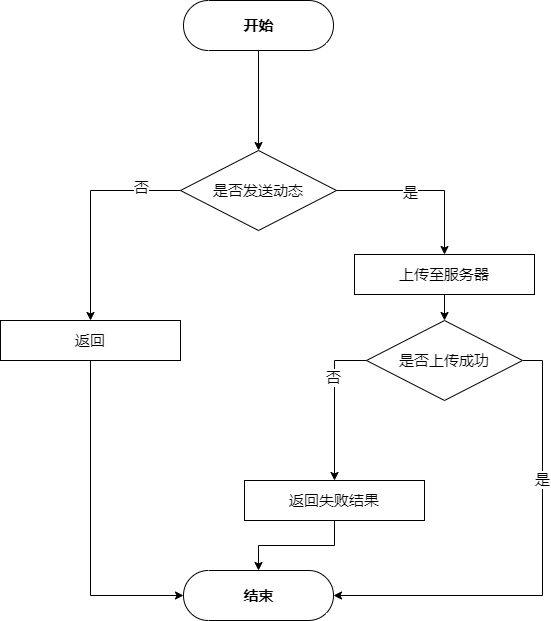

The diagram above was exported from draw.io. Its source (the exported page's mxGraphModel, read from the mxfile embedded in the PNG):
<mxGraphModel dx="1422" dy="822" grid="1" gridSize="10" guides="1" tooltips="1" connect="1" arrows="1" fold="1" page="1" pageScale="1" pageWidth="1169" pageHeight="827" math="0" shadow="0">
  <root>
    <mxCell id="QQZJHWdD50POcnjQC31J-0" />
    <mxCell id="QQZJHWdD50POcnjQC31J-1" parent="QQZJHWdD50POcnjQC31J-0" />
    <mxCell id="t7ViP1DTAUwB6r99na5T-0" style="edgeStyle=orthogonalEdgeStyle;rounded=0;orthogonalLoop=1;jettySize=auto;html=1;entryX=0.5;entryY=0;entryDx=0;entryDy=0;fontSize=15;" edge="1" parent="QQZJHWdD50POcnjQC31J-1" source="t7ViP1DTAUwB6r99na5T-1" target="t7ViP1DTAUwB6r99na5T-9">
      <mxGeometry relative="1" as="geometry">
        <mxPoint x="414" y="220" as="targetPoint" />
      </mxGeometry>
    </mxCell>
    <mxCell id="t7ViP1DTAUwB6r99na5T-1" value="开始" style="html=1;dashed=0;whitespace=wrap;shape=mxgraph.dfd.start;fontSize=15;fontStyle=1" vertex="1" parent="QQZJHWdD50POcnjQC31J-1">
      <mxGeometry x="339" y="120" width="150" height="50" as="geometry" />
    </mxCell>
    <mxCell id="t7ViP1DTAUwB6r99na5T-2" value="结束" style="html=1;dashed=0;whitespace=wrap;shape=mxgraph.dfd.start;fontSize=15;fontStyle=1" vertex="1" parent="QQZJHWdD50POcnjQC31J-1">
      <mxGeometry x="339" y="690" width="150" height="50" as="geometry" />
    </mxCell>
    <mxCell id="t7ViP1DTAUwB6r99na5T-5" style="edgeStyle=orthogonalEdgeStyle;rounded=0;orthogonalLoop=1;jettySize=auto;html=1;fontSize=15;exitX=0;exitY=0.5;exitDx=0;exitDy=0;" edge="1" parent="QQZJHWdD50POcnjQC31J-1" source="t7ViP1DTAUwB6r99na5T-9" target="t7ViP1DTAUwB6r99na5T-13">
      <mxGeometry relative="1" as="geometry" />
    </mxCell>
    <mxCell id="t7ViP1DTAUwB6r99na5T-6" value="否" style="edgeLabel;html=1;align=center;verticalAlign=middle;resizable=0;points=[];fontSize=15;" vertex="1" connectable="0" parent="t7ViP1DTAUwB6r99na5T-5">
      <mxGeometry x="-0.6375" y="-4" relative="1" as="geometry">
        <mxPoint as="offset" />
      </mxGeometry>
    </mxCell>
    <mxCell id="t7ViP1DTAUwB6r99na5T-7" style="edgeStyle=orthogonalEdgeStyle;rounded=0;orthogonalLoop=1;jettySize=auto;html=1;fontSize=15;" edge="1" parent="QQZJHWdD50POcnjQC31J-1" source="t7ViP1DTAUwB6r99na5T-9" target="t7ViP1DTAUwB6r99na5T-11">
      <mxGeometry relative="1" as="geometry" />
    </mxCell>
    <mxCell id="t7ViP1DTAUwB6r99na5T-8" value="是" style="edgeLabel;html=1;align=center;verticalAlign=middle;resizable=0;points=[];fontSize=15;" vertex="1" connectable="0" parent="t7ViP1DTAUwB6r99na5T-7">
      <mxGeometry x="-0.1512" y="-1" relative="1" as="geometry">
        <mxPoint as="offset" />
      </mxGeometry>
    </mxCell>
    <mxCell id="t7ViP1DTAUwB6r99na5T-9" value="是否发送动态" style="rhombus;whiteSpace=wrap;html=1;fontSize=15;" vertex="1" parent="QQZJHWdD50POcnjQC31J-1">
      <mxGeometry x="336" y="270" width="156" height="80" as="geometry" />
    </mxCell>
    <mxCell id="t7ViP1DTAUwB6r99na5T-19" style="edgeStyle=orthogonalEdgeStyle;rounded=0;orthogonalLoop=1;jettySize=auto;html=1;fontSize=15;" edge="1" parent="QQZJHWdD50POcnjQC31J-1" source="t7ViP1DTAUwB6r99na5T-11" target="t7ViP1DTAUwB6r99na5T-16">
      <mxGeometry relative="1" as="geometry" />
    </mxCell>
    <mxCell id="t7ViP1DTAUwB6r99na5T-11" value="上传至服务器" style="rounded=0;whiteSpace=wrap;html=1;fontSize=15;" vertex="1" parent="QQZJHWdD50POcnjQC31J-1">
      <mxGeometry x="510" y="374" width="180" height="40" as="geometry" />
    </mxCell>
    <mxCell id="t7ViP1DTAUwB6r99na5T-27" style="edgeStyle=orthogonalEdgeStyle;rounded=0;orthogonalLoop=1;jettySize=auto;html=1;entryX=0;entryY=0.5;entryDx=0;entryDy=0;entryPerimeter=0;fontSize=15;exitX=0.5;exitY=1;exitDx=0;exitDy=0;" edge="1" parent="QQZJHWdD50POcnjQC31J-1" source="t7ViP1DTAUwB6r99na5T-13" target="t7ViP1DTAUwB6r99na5T-2">
      <mxGeometry relative="1" as="geometry" />
    </mxCell>
    <mxCell id="t7ViP1DTAUwB6r99na5T-13" value="返回" style="rounded=0;whiteSpace=wrap;html=1;fontSize=15;" vertex="1" parent="QQZJHWdD50POcnjQC31J-1">
      <mxGeometry x="156" y="440" width="180" height="40" as="geometry" />
    </mxCell>
    <mxCell id="t7ViP1DTAUwB6r99na5T-20" style="edgeStyle=orthogonalEdgeStyle;rounded=0;orthogonalLoop=1;jettySize=auto;html=1;fontSize=15;exitX=0;exitY=0.5;exitDx=0;exitDy=0;" edge="1" parent="QQZJHWdD50POcnjQC31J-1" source="t7ViP1DTAUwB6r99na5T-16" target="t7ViP1DTAUwB6r99na5T-18">
      <mxGeometry relative="1" as="geometry" />
    </mxCell>
    <mxCell id="t7ViP1DTAUwB6r99na5T-22" value="否" style="edgeLabel;html=1;align=center;verticalAlign=middle;resizable=0;points=[];fontSize=15;" vertex="1" connectable="0" parent="t7ViP1DTAUwB6r99na5T-20">
      <mxGeometry x="-0.5789" y="16" relative="1" as="geometry">
        <mxPoint x="-18" y="16" as="offset" />
      </mxGeometry>
    </mxCell>
    <mxCell id="t7ViP1DTAUwB6r99na5T-21" style="edgeStyle=orthogonalEdgeStyle;rounded=0;orthogonalLoop=1;jettySize=auto;html=1;fontSize=15;exitX=1;exitY=0.5;exitDx=0;exitDy=0;entryX=1;entryY=0.5;entryDx=0;entryDy=0;entryPerimeter=0;" edge="1" parent="QQZJHWdD50POcnjQC31J-1" source="t7ViP1DTAUwB6r99na5T-16" target="t7ViP1DTAUwB6r99na5T-2">
      <mxGeometry relative="1" as="geometry">
        <mxPoint x="750" y="600" as="targetPoint" />
      </mxGeometry>
    </mxCell>
    <mxCell id="t7ViP1DTAUwB6r99na5T-23" value="是" style="edgeLabel;html=1;align=center;verticalAlign=middle;resizable=0;points=[];fontSize=15;" vertex="1" connectable="0" parent="t7ViP1DTAUwB6r99na5T-21">
      <mxGeometry x="-0.4062" y="-1" relative="1" as="geometry">
        <mxPoint as="offset" />
      </mxGeometry>
    </mxCell>
    <mxCell id="t7ViP1DTAUwB6r99na5T-16" value="是否上传成功" style="rhombus;whiteSpace=wrap;html=1;fontSize=15;" vertex="1" parent="QQZJHWdD50POcnjQC31J-1">
      <mxGeometry x="522" y="440" width="156" height="80" as="geometry" />
    </mxCell>
    <mxCell id="t7ViP1DTAUwB6r99na5T-26" style="edgeStyle=orthogonalEdgeStyle;rounded=0;orthogonalLoop=1;jettySize=auto;html=1;fontSize=15;" edge="1" parent="QQZJHWdD50POcnjQC31J-1" source="t7ViP1DTAUwB6r99na5T-18" target="t7ViP1DTAUwB6r99na5T-2">
      <mxGeometry relative="1" as="geometry" />
    </mxCell>
    <mxCell id="t7ViP1DTAUwB6r99na5T-18" value="返回失败结果" style="rounded=0;whiteSpace=wrap;html=1;fontSize=15;" vertex="1" parent="QQZJHWdD50POcnjQC31J-1">
      <mxGeometry x="400" y="600" width="180" height="40" as="geometry" />
    </mxCell>
  </root>
</mxGraphModel>